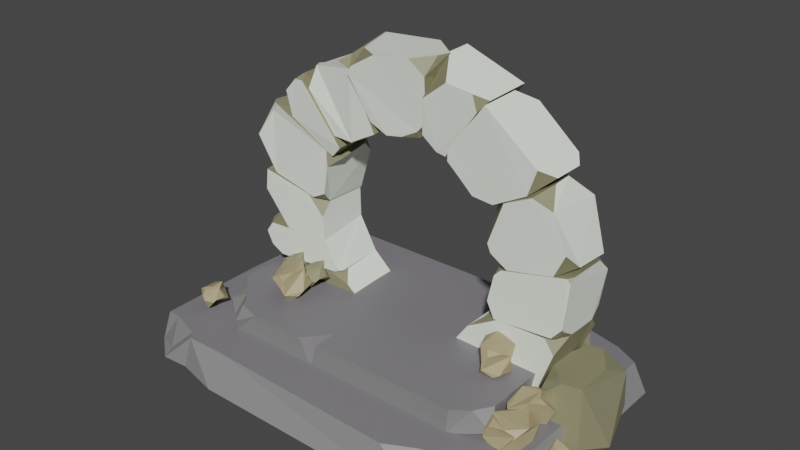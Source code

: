 # Source: portal.blend  (saved by Blender 3.1.7; exported with 4.5.12 LTS)
import bpy
from mathutils import Matrix  # noqa: F401  (used for matrix-valued properties, if any)

bpy.ops.wm.read_factory_settings(use_empty=True)
scene = bpy.context.scene
scene.name = 'Scene'

# ---- collections
col_portal = bpy.data.collections.new('portal'); scene.collection.children.link(col_portal)

# ---- images (referenced by path relative to the original .blend; pixels are not part of the script)
import os
ASSET_DIR = os.environ.get("B2B_ASSET_DIR", "")  # directory of the original .blend (textures are referenced by path, not embedded)
HERE = os.path.dirname(os.path.abspath(__file__))  # packed textures are extracted next to this script under _unpacked/

def load_image(name, relpath, width, height, colorspace="sRGB"):
    """Load a texture the original file referenced (path relative to the .blend, or extracted next to this script)."""
    p = next((c for c in (os.path.join(HERE, relpath), os.path.join(ASSET_DIR, relpath)) if relpath and os.path.exists(c)), "")
    if p:
        img = bpy.data.images.load(p, check_existing=True)
        img.name = name
    else:  # same state as the original file: an image datablock whose file is absent (Cycles renders it pink)
        img = bpy.data.images.new(name, width, height)
        img.source = "FILE"
        img.filepath = "//" + (relpath or name)
    img.colorspace_settings.name = colorspace
    return img
img_portal = load_image('portal', 'portal.png', 1024, 1024, 'sRGB')

# ---- materials (node trees are filled in below, after node groups)
mat_steirs_portal = bpy.data.materials.new('steirs-portal')
mat_steirs_portal.use_transparent_shadow = False
mat_portal = bpy.data.materials.new('portal')
mat_portal.use_transparent_shadow = False
mat_material = bpy.data.materials.new('Material')
mat_material.use_transparent_shadow = False
mat_material_001 = bpy.data.materials.new('Material.001')
mat_material_001.use_transparent_shadow = False
mat_material_002 = bpy.data.materials.new('Material.002')
mat_material_002.use_transparent_shadow = False
mat_stoun_portal = bpy.data.materials.new('stoun-portal')
mat_stoun_portal.use_transparent_shadow = False
mat_material_003 = bpy.data.materials.new('Material.003')
mat_material_003.use_transparent_shadow = False

# ---- material node trees
mat_steirs_portal.use_nodes = True; mat_steirs_portal.node_tree.nodes.clear()
_N = mat_steirs_portal.node_tree.nodes; _L = mat_steirs_portal.node_tree.links
n0 = _N.new('ShaderNodeBsdfPrincipled'); n0.name = 'Principled BSDF'; n0.location = (10, 300)
n0.distribution = 'GGX'
n0.subsurface_method = 'BURLEY'
n0.inputs[0].default_value = (0.2049, 0.196, 0.214, 1.0)
n0.inputs[3].default_value = 1.45
n0.inputs[27].default_value = (0.0, 0.0, 0.0, 1.0)
n0.inputs[28].default_value = 1.0
n1 = _N.new('ShaderNodeOutputMaterial'); n1.name = 'Material Output'; n1.location = (300, 300)
_L.new(n0.outputs[0], n1.inputs[0])
n1.is_active_output = True
mat_portal.use_nodes = True; mat_portal.node_tree.nodes.clear()
_N = mat_portal.node_tree.nodes; _L = mat_portal.node_tree.links
n0 = _N.new('ShaderNodeBsdfPrincipled'); n0.name = 'Principled BSDF'; n0.location = (10, 300)
n0.distribution = 'GGX'
n0.subsurface_method = 'BURLEY'
n0.inputs[2].default_value = 1.0
n0.inputs[3].default_value = 1.45
n0.inputs[13].default_value = 0.1028
n0.inputs[20].default_value = 1.0
n0.inputs[27].default_value = (0.0, 0.0, 0.0, 1.0)
n0.inputs[28].default_value = 1.0
n1 = _N.new('ShaderNodeOutputMaterial'); n1.name = 'Material Output'; n1.location = (300, 300)
n2 = _N.new('ShaderNodeTexImage'); n2.name = 'Изображение-текстура'; n2.location = (-280, 280)
n2.image = img_portal
_L.new(n0.outputs[0], n1.inputs[0])
_L.new(n2.outputs[0], n0.inputs[0])
n1.is_active_output = True
mat_material.use_nodes = True; mat_material.node_tree.nodes.clear()
_N = mat_material.node_tree.nodes; _L = mat_material.node_tree.links
n0 = _N.new('ShaderNodeBsdfPrincipled'); n0.name = 'Principled BSDF'; n0.location = (10, 300)
n0.distribution = 'GGX'
n0.subsurface_method = 'RANDOM_WALK_SKIN'
n0.inputs[0].default_value = (0.8, 0.7695, 0.6243, 1.0)
n0.inputs[3].default_value = 1.45
n0.inputs[27].default_value = (0.0, 0.0, 0.0, 1.0)
n0.inputs[28].default_value = 1.0
n1 = _N.new('ShaderNodeOutputMaterial'); n1.name = 'Material Output'; n1.location = (300, 300)
_L.new(n0.outputs[0], n1.inputs[0])
n1.is_active_output = True
mat_material_001.use_nodes = True; mat_material_001.node_tree.nodes.clear()
_N = mat_material_001.node_tree.nodes; _L = mat_material_001.node_tree.links
n0 = _N.new('ShaderNodeBsdfPrincipled'); n0.name = 'Principled BSDF'; n0.location = (10, 300)
n0.distribution = 'GGX'
n0.subsurface_method = 'RANDOM_WALK_SKIN'
n0.inputs[0].default_value = (0.402, 0.3326, 0.1888, 1.0)
n0.inputs[3].default_value = 1.45
n0.inputs[27].default_value = (0.0, 0.0, 0.0, 1.0)
n0.inputs[28].default_value = 1.0
n1 = _N.new('ShaderNodeOutputMaterial'); n1.name = 'Material Output'; n1.location = (300, 300)
_L.new(n0.outputs[0], n1.inputs[0])
n1.is_active_output = True
mat_material_002.use_nodes = True; mat_material_002.node_tree.nodes.clear()
_N = mat_material_002.node_tree.nodes; _L = mat_material_002.node_tree.links
n0 = _N.new('ShaderNodeBsdfPrincipled'); n0.name = 'Principled BSDF'; n0.location = (10, 300)
n0.distribution = 'GGX'
n0.subsurface_method = 'RANDOM_WALK_SKIN'
n0.inputs[0].default_value = (0.2598, 0.2598, 0.2598, 1.0)
n0.inputs[3].default_value = 1.45
n0.inputs[27].default_value = (0.0, 0.0, 0.0, 1.0)
n0.inputs[28].default_value = 1.0
n1 = _N.new('ShaderNodeOutputMaterial'); n1.name = 'Material Output'; n1.location = (300, 300)
_L.new(n0.outputs[0], n1.inputs[0])
n1.is_active_output = True
mat_stoun_portal.use_nodes = True; mat_stoun_portal.node_tree.nodes.clear()
_N = mat_stoun_portal.node_tree.nodes; _L = mat_stoun_portal.node_tree.links
n0 = _N.new('ShaderNodeBsdfPrincipled'); n0.name = 'Principled BSDF'; n0.location = (10, 300)
n0.distribution = 'GGX'
n0.subsurface_method = 'BURLEY'
n0.inputs[0].default_value = (0.281, 0.2645, 0.1552, 1.0)
n0.inputs[3].default_value = 1.45
n0.inputs[27].default_value = (0.0, 0.0, 0.0, 1.0)
n0.inputs[28].default_value = 1.0
n1 = _N.new('ShaderNodeOutputMaterial'); n1.name = 'Material Output'; n1.location = (300, 300)
_L.new(n0.outputs[0], n1.inputs[0])
n1.is_active_output = True
mat_material_003.use_nodes = True; mat_material_003.node_tree.nodes.clear()
_N = mat_material_003.node_tree.nodes; _L = mat_material_003.node_tree.links
n0 = _N.new('ShaderNodeBsdfPrincipled'); n0.name = 'Principled BSDF'; n0.location = (10, 300)
n0.distribution = 'GGX'
n0.subsurface_method = 'RANDOM_WALK_SKIN'
n0.inputs[0].default_value = (0.9122, 0.9699, 0.8565, 1.0)
n0.inputs[3].default_value = 1.45
n0.inputs[27].default_value = (0.0, 0.0, 0.0, 1.0)
n0.inputs[28].default_value = 1.0
n1 = _N.new('ShaderNodeOutputMaterial'); n1.name = 'Material Output'; n1.location = (300, 300)
_L.new(n0.outputs[0], n1.inputs[0])
n1.is_active_output = True

# ---- world
world_world = bpy.data.worlds.new('World'); scene.world = world_world
world_world.use_nodes = True; world_world.node_tree.nodes.clear()
_N = world_world.node_tree.nodes; _L = world_world.node_tree.links
n0 = _N.new('ShaderNodeOutputWorld'); n0.name = 'World Output'; n0.location = (300, 300)
n1 = _N.new('ShaderNodeBackground'); n1.name = 'Background'; n1.location = (10, 300)
n1.inputs[0].default_value = (0.05088, 0.05088, 0.05088, 1.0)
_L.new(n1.outputs[0], n0.inputs[0])
n0.is_active_output = True
world_world.color = (0.05088, 0.05088, 0.05088)
world_world.use_sun_shadow = False
world_world.sun_shadow_jitter_overblur = 0.0

# ---- meshes
me_011 = bpy.data.meshes.new('Плоскость.011')
me_011.from_pydata([(-4.135, -3.89, 1.108), (-6.072, -1.356, 1.108), (-7.28, -3.297, 1.108), (-5.56, -3.915, 1.108), (2.394, -4.083, 1.108), (4.753, -3.097, 1.108), (-7.232, 2.431, 1.108), (-3.815, 4.422, 1.108), (5.776, 3.768, 1.108), (-4.275, -4.425, 0.03093), (-7.74, -2.489, 0.03093), (-7.581, -3.42, 0.03093), (-6.686, -4.126, 0.03093), (-5.774, -4.069, 0.03093), (6.094, -3.263, 0.03093), (3.883, -4.47, 0.03093), (4.826, -3.945, 0.03093), (5.374, -3.61, 0.03093), (-7.536, 3.425, 0.03093), (-3.942, 4.928, 0.03093), (-5.987, 4.581, 0.03093), (4.766, 4.733, 0.03093), (6.136, 4.003, 0.03093), (-6.847, -3.311, 1.108), (-5.759, -3.67, 1.108), (-6.683, -3.833, 0.2471), (3.353, -3.582, 1.108), (4.172, -3.305, 1.108), (3.981, -4.002, 0.535), (5.268, -2.982, 1.108), (5.736, -2.356, 1.108), (5.912, -3.0, 0.5762), (-7.328, 0.5676, 1.108), (-7.28, -3.297, 1.108), (-7.74, -2.489, 0.03133), (4.669, 4.644, 0.3861), (4.97, 4.198, 1.108), (3.831, 4.478, 1.108), (-5.46, 4.49, 0.4163), (-4.718, 4.353, 1.108), (-5.715, 4.024, 1.108), (-5.777, 2.167, 1.944), (-2.657, 3.122, 1.944), (-5.033, 3.699, 1.944), (-5.8, 2.859, 1.944), (-6.047, -1.009, 1.944), (-4.849, -2.151, 1.944), (1.997, 3.705, 1.944), (4.423, 2.054, 1.944), (3.571, -2.613, 1.944), (-6.129, 2.133, 1.033), (-3.902, 3.709, 1.033), (-4.966, 3.633, 1.033), (-5.777, 3.225, 1.033), (-5.716, 2.813, 1.033), (-4.852, -2.551, 1.033), (-6.219, -1.557, 1.033), (-5.624, -1.981, 1.033), (-5.245, -2.227, 1.033), (2.848, 3.645, 1.033), (4.546, 2.027, 1.033), (4.16, 2.95, 1.033), (4.282, -1.913, 1.033), (3.442, -2.535, 1.033), (-5.053, 3.488, 1.944), (-5.499, 2.957, 1.944), (-5.694, 3.406, 1.216), (-5.437, -1.473, 1.944), (-5.101, -1.869, 1.944), (-5.955, -1.78, 1.46), (-4.711, -2.401, 1.944), (-3.945, -2.625, 1.944), (-4.737, -2.714, 1.494), (-0.2899, 3.742, 1.944), (-5.033, 3.699, 1.944), (-4.038, 3.926, 1.034), (4.652, -2.07, 1.334), (4.102, -2.219, 1.944), (4.451, -1.664, 1.944), (4.514, 2.854, 1.359), (4.342, 2.492, 1.944), (3.943, 2.976, 1.944), (-1.344, -2.619, 1.944), (-2.043, -2.622, 1.944), (-1.685, -2.545, 1.033), (-1.361, -1.866, 1.944), (-5.67, 2.892, 1.072), (-5.822, 3.348, 2.086), (-6.5, 3.329, 1.81), (-6.517, 3.486, 1.413), (-6.597, 3.027, 1.313), (-6.364, 3.606, 1.362), (-6.013, 3.508, 1.126), (-6.379, 3.336, 1.979), (-6.089, 3.073, 2.222), (-5.901, 3.325, 2.296), (-5.967, 2.73, 2.19), (-5.972, 2.528, 1.598), (-5.603, 2.492, 1.772), (-5.392, 2.87, 1.387), (-5.487, 3.179, 2.073), (-5.425, 2.585, 1.706), (-6.039, 2.525, 1.341), (-6.123, 2.485, 1.153), (-5.883, 2.664, 1.038), (-5.92, 3.547, 1.85), (-6.009, 3.612, 1.386), (-6.199, 3.657, 1.493), (6.167, 2.619, 0.3723), (6.147, -0.009953, 2.337), (4.618, 1.275, 2.134), (5.035, 2.242, 2.191), (4.398, 2.401, 1.417), (5.505, 2.246, 2.254), (6.138, 1.277, 2.337), (6.215, 2.405, 1.698), (4.747, 0.774, 2.151), (4.827, -0.1452, 1.629), (5.499, -0.01444, 2.251), (4.672, -0.304, 0.9416), (4.466, 0.847, 0.06958), (5.365, -0.4995, 0.03771), (6.701, 0.8759, 0.136), (6.378, -0.366, 0.619), (5.861, -0.4961, 0.02587), (4.576, 2.111, 0.07855), (4.56, 2.62, 0.4803), (5.017, 2.689, 0.1559), (5.579, -0.7373, 0.4483), (6.301, -1.517, 0.03977), (6.763, -1.006, 0.2475), (6.657, -0.6287, 0.1057), (6.533, -0.5656, 0.5705), (6.541, -0.6295, -0.05121), (6.102, -0.5722, -0.05058), (6.734, -1.203, 0.2055), (6.502, -1.565, 0.3757), (6.454, -1.674, 0.0814), (6.27, -1.628, 0.6718), (5.951, -1.128, 0.8742), (5.694, -1.432, 0.8054), (5.467, -1.128, 0.3885), (5.949, -1.659, 0.1095), (5.541, -1.433, 0.6683), (5.896, -0.8746, 0.8991), (5.874, -0.6802, 0.9624), (5.673, -0.6511, 0.7262), (6.349, -1.244, -0.122), (6.245, -0.7904, -0.1547), (6.472, -0.8046, -0.147), (4.84, -0.9603, 1.063), (5.295, -0.7272, 2.07), (5.198, -0.06082, 1.806), (5.349, -0.02578, 1.417), (4.877, -0.01702, 1.313), (5.486, -0.1597, 1.367), (5.423, -0.5256, 1.129), (5.221, -0.1779, 1.971), (4.991, -0.5018, 2.203), (5.265, -0.649, 2.278), (4.659, -0.6754, 2.165), (4.448, -0.7096, 1.579), (4.454, -1.078, 1.746), (4.853, -1.236, 1.369), (5.162, -1.085, 2.051), (4.566, -1.242, 1.68), (4.434, -0.6467, 1.327), (4.382, -0.5722, 1.142), (4.587, -0.785, 1.028), (5.482, -0.6023, 1.842), (5.531, -0.5107, 1.386), (5.557, -0.3136, 1.495), (4.364, 3.19, 1.044), (3.931, 3.762, 1.895), (3.362, 3.719, 1.441), (3.475, 3.832, 1.052), (3.405, 3.361, 0.9819), (3.644, 3.945, 1.038), (4.048, 3.817, 0.9318), (3.427, 3.744, 1.634), (3.618, 3.505, 1.97), (3.789, 3.763, 2.069), (3.728, 3.157, 2.011), (3.894, 2.888, 1.48), (4.194, 2.868, 1.753), (4.534, 3.202, 1.42), (4.249, 3.589, 1.998), (4.391, 2.952, 1.735), (3.908, 2.856, 1.222), (3.883, 2.796, 1.027), (4.159, 2.96, 0.9726), (3.918, 3.936, 1.627), (3.978, 3.95, 1.164), (3.765, 4.009, 1.203), (4.715, -1.008, 1.626), (5.381, -2.026, 1.556), (4.813, -2.255, 0.9798), (4.427, -2.181, 1.215), (4.42, -1.791, 0.7861), (4.43, -2.164, 1.476), (4.43, -1.751, 1.798), (5.015, -2.282, 1.05), (5.433, -2.026, 1.032), (5.364, -2.135, 1.472), (5.555, -1.653, 0.8715), (5.103, -1.166, 0.8781), (5.444, -1.016, 1.145), (5.126, -0.9988, 1.777), (5.581, -1.683, 1.737), (5.454, -0.9531, 1.412), (4.845, -1.018, 0.9316), (4.42, -1.212, 0.7712), (4.696, -1.009, 0.9822), (5.081, -2.121, 1.7), (4.626, -1.975, 1.81), (4.611, -2.182, 1.635), (-6.887, -1.905, 1.541), (-6.191, -2.066, 1.883), (-6.107, -2.445, 1.492), (-6.356, -2.585, 1.54), (-6.38, -2.416, 1.185), (-6.449, -2.571, 1.69), (-6.732, -2.374, 1.777), (-6.045, -2.363, 1.578), (-5.997, -2.052, 1.582), (-6.123, -2.126, 1.858), (-6.057, -1.826, 1.416), (-6.429, -1.811, 1.211), (-6.459, -1.58, 1.396), (-6.792, -1.707, 1.707), (-6.325, -1.812, 1.942), (-6.571, -1.541, 1.54), (-6.603, -1.862, 1.157), (-6.62, -2.15, 1.03), (-6.678, -1.925, 1.156), (-6.307, -2.246, 1.935), (-6.57, -2.387, 1.878), (-6.43, -2.493, 1.823), (-4.892, -0.7811, 2.358), (-3.755, -0.6219, 2.766), (-3.542, -1.09, 2.101), (-3.822, -1.447, 2.163), (-4.01, -1.19, 1.679), (-3.928, -1.496, 2.396), (-4.403, -1.388, 2.591), (-3.475, -0.9404, 2.241), (-3.55, -0.4605, 2.309), (-3.635, -0.6654, 2.71), (-3.776, -0.1566, 2.118), (-4.355, -0.3433, 1.852), (-4.466, -0.03984, 2.177), (-4.814, -0.4509, 2.636), (-4.05, -0.3397, 2.92), (-4.612, -0.06345, 2.407), (-4.591, -0.5171, 1.775), (-4.508, -0.9367, 1.528), (-4.667, -0.6543, 1.767), (-3.825, -0.9578, 2.815), (-4.146, -1.317, 2.723), (-3.908, -1.381, 2.607), (-5.145, 0.1557, 2.364), (-4.45, -0.005521, 2.705), (-4.365, -0.3849, 2.314), (-4.615, -0.5243, 2.362), (-4.639, -0.3561, 2.008), (-4.708, -0.5108, 2.513), (-4.991, -0.3142, 2.599), (-4.304, -0.3023, 2.4), (-4.256, 0.008447, 2.404), (-4.381, -0.06542, 2.68), (-4.316, 0.234, 2.238), (-4.688, 0.2489, 2.034), (-4.718, 0.4806, 2.219), (-5.051, 0.3531, 2.529), (-4.583, 0.2478, 2.764), (-4.83, 0.5189, 2.362), (-4.862, 0.1985, 1.979), (-4.879, -0.09025, 1.853), (-4.936, 0.1351, 1.978), (-4.566, -0.1858, 2.758), (-4.829, -0.3269, 2.7), (-4.688, -0.4324, 2.645), (-4.258, 0.1619, 2.364), (-3.563, 0.0006213, 2.705), (-3.478, -0.3788, 2.314), (-3.728, -0.5182, 2.362), (-3.752, -0.35, 2.008), (-3.821, -0.5046, 2.513), (-4.104, -0.3081, 2.599), (-3.417, -0.2962, 2.4), (-3.369, 0.01459, 2.404), (-3.494, -0.05928, 2.68), (-3.429, 0.2401, 2.238), (-3.801, 0.255, 2.034), (-3.831, 0.4867, 2.219), (-4.164, 0.3592, 2.529), (-3.696, 0.254, 2.764), (-3.943, 0.525, 2.362), (-3.975, 0.2047, 1.979), (-3.992, -0.08411, 1.853), (-4.049, 0.1413, 1.978), (-3.679, -0.1797, 2.758), (-3.942, -0.3208, 2.7), (-3.801, -0.4263, 2.645), (2.8, 0.1359, 2.659), (3.901, -0.168, 2.55), (3.675, -0.6928, 1.991), (3.39, -0.8819, 2.235), (3.109, -0.6104, 1.821), (3.39, -0.8676, 2.492), (3.124, -0.5715, 2.819), (3.823, -0.5838, 2.054), (3.916, -0.1378, 2.032), (3.961, -0.2572, 2.465), (3.737, 0.2049, 1.879), (3.125, 0.2659, 1.908), (3.249, 0.589, 2.166), (3.059, 0.4028, 2.798), (3.805, 0.2026, 2.732), (3.223, 0.6408, 2.43), (2.864, 0.2084, 1.971), (2.72, -0.1986, 1.819), (2.766, 0.1215, 2.024), (3.78, -0.4252, 2.698), (3.399, -0.608, 2.822), (3.521, -0.7656, 2.644), (-1.573, 0.3529, 7.663), (-3.671, 0.309, 3.477), (-2.295, 0.3479, 1.802), (1.323, 0.3729, 1.586), (0.9058, 0.5333, 7.597), (-6.074, 0.2397, 5.313), (-5.162, 0.246, 0.9319), (4.429, 0.3125, 1.161), (-1.65, 2.218, 7.752), (-2.902, 2.209, 6.977), (-3.807, 2.237, 4.662), (-3.786, 2.18, 3.637), (-3.194, 2.207, 2.519), (-2.354, 2.213, 1.767), (1.322, 2.105, 1.66), (2.918, 2.25, 4.732), (0.9195, 2.236, 7.594), (0.1358, 2.259, 7.856), (-2.638, 2.129, 10.13), (-6.019, 2.106, 2.286), (-5.222, 2.111, 0.8962), (4.407, 2.107, 1.099), (5.307, 2.069, 5.41), (2.352, 2.163, 9.651), (0.3569, 2.179, 10.36), (-6.151, 0.2392, 4.603), (-6.278, 1.244, 3.538), (-5.236, 0.2666, 3.424), (-6.31, 2.088, 3.974), (-5.885, 2.09, 3.559), (-6.294, 1.672, 3.476), (-6.219, 0.2192, 3.045), (-5.96, 0.2234, 3.411), (-6.285, 0.6012, 3.372), (-6.531, 1.7, 3.475), (-6.052, 2.092, 3.44), (-6.391, 2.083, 3.013), (-6.015, 0.2327, 2.602), (-5.91, 0.5403, 2.323), (-5.59, 0.252, 2.353), (-5.403, 0.2722, 2.235), (-5.811, 1.116, 2.166), (-5.64, 0.2533, 1.743), (-3.537, 0.3379, 2.407), (-2.771, 0.3509, 2.179), (-3.128, 0.7827, 2.463), (-3.249, 0.3355, 2.635), (-3.335, 0.3346, 2.452), (-3.138, 0.5459, 2.465), (-3.334, 0.3359, 2.44), (-3.847, 2.221, 4.748), (-3.256, 0.3429, 6.507), (-5.68, 2.11, 7.848), (-3.302, 2.208, 6.687), (-2.874, 0.256, 6.902), (-4.762, 1.929, 8.76), (-3.068, 2.12, 6.862), (-2.595, 2.125, 10.13), (-1.608, 2.214, 7.748), (0.1522, 2.23, 7.906), (2.39, 0.2572, 9.569), (0.878, 2.266, 7.642), (2.313, 2.245, 6.462), (2.904, 2.244, 4.759), (-4.331, 0.3186, 4.918), (-3.76, 0.3274, 4.275), (-3.797, 0.8155, 4.755), (-6.433, 2.12, 4.858), (-6.234, 1.391, 5.404), (-5.702, 2.136, 5.162), (-6.287, 0.8857, 5.453), (-5.735, 0.3263, 5.256), (-6.291, 0.159, 6.502), (-5.451, 0.1769, 7.754), (-5.672, 0.4327, 7.774), (-5.646, 0.2386, 7.456), (-6.256, 2.076, 5.96), (-6.101, 2.153, 5.301), (-6.323, 1.827, 5.458), (-5.874, 2.078, 7.189), (-5.722, 1.642, 7.663), (-5.294, 2.165, 7.478), (-3.633, 2.235, 6.653), (-3.252, 1.844, 6.465), (-3.392, 2.249, 6.07), (-4.094, 0.3037, 4.892), (-3.755, 0.6755, 4.739), (-3.62, 0.3007, 5.14), (-3.434, 0.2849, 6.115), (-3.109, 0.6541, 6.39), (-3.486, 0.3062, 6.643), (-5.645, 1.076, 7.832), (-4.844, 0.276, 7.427), (-4.983, 0.1979, 8.281), (-4.266, 0.173, 8.752), (-4.406, 0.4272, 8.905), (-4.562, 0.1791, 8.744), (-2.484, 0.3466, 7.177), (-3.133, 0.3281, 7.22), (-2.875, 0.783, 6.884), (-2.878, 0.2618, 9.659), (-2.447, 0.2764, 9.5), (-2.592, 0.5841, 9.854), (-4.389, 1.073, 9.059), (-4.09, 0.2714, 8.523), (-3.885, 0.4278, 9.256), (-4.188, 2.27, 8.987), (-4.249, 2.278, 8.633), (-4.388, 2.002, 8.855), (-2.427, 1.067, 10.03), (-2.408, 0.1498, 9.428), (-2.186, 0.6804, 10.09), (-2.238, 0.1363, 9.67), (-1.383, 0.1406, 10.18), (-1.712, 0.3601, 8.019), (-1.583, 0.7307, 7.704), (-1.164, 0.4242, 7.723), (0.1376, 0.981, 7.958), (0.2095, 0.5086, 8.417), (-0.6457, 0.4842, 7.797), (-0.1358, 0.6671, 7.843), (-0.1067, 0.5159, 8.078), (0.3775, 0.8109, 10.37), (-0.1795, 0.2058, 10.32), (0.3076, 0.3068, 9.861), (0.4644, 1.247, 10.36), (0.192, 2.179, 9.435), (-0.5955, 2.177, 10.27), (0.3594, 1.362, 10.34), (0.2651, 0.2609, 9.24), (1.106, 0.2262, 9.906), (2.083, 0.3301, 9.255), (2.281, 0.6567, 9.552), (1.967, 0.2745, 9.769), (0.1812, 0.4078, 8.096), (0.1547, 0.7592, 7.799), (0.6453, 0.4614, 7.689), (1.127, 0.3502, 7.932), (0.8654, 0.8351, 7.601), (1.489, 0.3912, 7.207), (1.105, 0.3689, 7.573), (1.037, 0.5982, 7.392), (2.287, 0.8232, 6.436), (2.648, 0.4193, 6.676), (1.963, 0.4154, 6.74), (3.777, 0.3711, 7.301), (4.433, 0.8092, 7.87), (4.081, 0.3432, 8.15), (2.839, 2.191, 9.261), (2.064, 2.21, 9.179), (2.403, 1.631, 9.608), (2.558, 0.3835, 5.47), (3.064, 0.3499, 6.875), (2.305, 1.281, 6.465), (4.686, 0.2946, 7.133), (4.4, 0.7918, 7.701), (3.991, 0.2929, 7.341), (4.778, 0.3328, 5.214), (5.273, 0.8849, 5.45), (5.144, 0.3112, 5.985), (3.253, 0.3736, 4.852), (2.679, 0.3835, 5.195), (2.882, 0.7865, 4.723), (2.804, 0.4224, 4.514), (3.029, 0.4236, 4.753), (2.846, 0.5774, 4.71), (2.63, 0.3861, 3.632), (2.596, 0.7063, 3.135), (2.897, 0.3588, 3.131), (3.017, 0.3693, 3.141), (2.567, 0.8697, 3.16), (1.967, 0.3876, 2.511), (2.54, 0.3684, 2.854), (2.412, 0.6039, 2.917), (4.982, 0.3163, 2.768), (5.154, 0.8099, 3.23), (4.65, 0.3294, 3.213), (4.877, 0.2733, 3.325), (5.219, 0.2837, 3.726), (5.192, 0.8784, 3.301), (5.206, 0.4049, 3.604), (4.995, 0.3983, 3.315), (5.358, 0.4854, 5.356), (5.203, 0.3454, 5.304), (5.335, 0.3466, 5.186), (5.382, 2.246, 4.864), (4.999, 2.266, 5.213), (5.389, 1.737, 5.351), (5.234, 2.179, 3.671), (5.217, 1.893, 3.307), (4.908, 2.164, 3.282), (5.132, 2.26, 2.937), (4.991, 2.277, 3.159), (5.181, 1.96, 3.22), (2.595, 2.258, 3.166), (2.67, 2.059, 3.26), (2.907, 2.273, 3.298), (3.44, 2.17, 3.308), (2.663, 1.51, 3.206), (2.821, 2.215, 4.256), (2.305, 1.829, 6.462), (2.656, 2.235, 6.682), (2.492, 2.247, 5.951), (3.777, 2.2, 7.395), (4.433, 1.349, 7.758), (4.802, 2.181, 6.999), (4.207, 2.18, 8.107), (4.453, 1.849, 7.889), (4.185, 2.187, 7.711)], [], [(25, 12, 13, 3, 24), (10, 18, 20, 19, 21, 22, 14, 17, 16, 15, 9, 13, 12, 11), (38, 20, 18, 6, 40), (3, 13, 9, 0), (5, 17, 14, 31, 29), (0, 9, 15, 4), (35, 21, 19, 7, 37), (4, 15, 16, 28, 26), (6, 18, 10, 34, 32), (28, 16, 17, 5, 27), (23, 25, 24), (2, 11, 12, 25, 23), (26, 28, 27), (31, 14, 22, 8, 30), (29, 31, 30), (34, 10, 11, 2, 33), (32, 34, 33, 1), (8, 22, 21, 35, 36), (35, 37, 36), (7, 19, 20, 38, 39), (38, 40, 39), (33, 2, 23, 24, 3, 0, 4, 26, 27, 5, 29, 30, 8, 36, 37, 7, 39, 40, 6, 32, 1), (66, 53, 54, 44, 65), (79, 61, 59, 47, 81), (44, 54, 50, 41), (46, 58, 55, 72, 70), (41, 50, 56, 45), (76, 62, 60, 48, 78), (45, 56, 57, 69, 67), (47, 59, 51, 75, 73), (69, 57, 58, 46, 68), (64, 66, 65), (43, 52, 53, 66, 64), (67, 69, 68), (72, 55, 84, 83, 71), (70, 72, 71), (75, 51, 52, 43, 74), (73, 75, 74, 42), (49, 63, 62, 76, 77), (76, 78, 77), (48, 60, 61, 79, 80), (79, 81, 80), (74, 43, 64, 65, 44, 41, 45, 67, 68, 46, 70, 71, 83, 85, 82, 49, 77, 78, 48, 80, 81, 47, 73, 42), (84, 63, 49, 82), (84, 82, 85), (85, 83, 84), (87, 95, 94, 96, 98, 101, 100), (88, 89, 90), (86, 92, 106, 105, 87, 100, 99), (88, 90, 103, 102, 97, 96, 94, 93), (93, 94, 95), (91, 107, 106, 92), (96, 97, 98), (86, 104, 103, 90, 89, 91, 92), (99, 100, 101), (102, 103, 104), (99, 101, 98, 97, 102, 104, 86), (105, 106, 107), (105, 107, 91, 89, 88, 93, 95, 87), (109, 118, 117, 119, 121, 124, 123), (110, 111, 112), (113, 114, 115), (110, 112, 126, 125, 120, 119, 117, 116), (116, 117, 118), (114, 113, 111, 110, 116, 118, 109), (119, 120, 121), (108, 127, 126, 112, 111, 113, 115), (122, 123, 124), (108, 115, 114, 109, 123, 122), (125, 126, 127), (122, 124, 121, 120, 125, 127, 108), (129, 137, 136, 138, 140, 143, 142), (130, 131, 132), (128, 134, 148, 147, 129, 142, 141), (130, 132, 145, 144, 139, 138, 136, 135), (135, 136, 137), (133, 149, 148, 134), (138, 139, 140), (128, 146, 145, 132, 131, 133, 134), (141, 142, 143), (144, 145, 146), (141, 143, 140, 139, 144, 146, 128), (147, 148, 149), (147, 149, 133, 131, 130, 135, 137, 129), (151, 159, 158, 160, 162, 165, 164), (152, 153, 154), (150, 156, 170, 169, 151, 164, 163), (152, 154, 167, 166, 161, 160, 158, 157), (157, 158, 159), (155, 171, 170, 156), (160, 161, 162), (150, 168, 167, 154, 153, 155, 156), (163, 164, 165), (166, 167, 168), (163, 165, 162, 161, 166, 168, 150), (169, 170, 171), (169, 171, 155, 153, 152, 157, 159, 151), (173, 181, 180, 182, 184, 187, 186), (174, 175, 176), (172, 178, 192, 191, 173, 186, 185), (174, 176, 189, 188, 183, 182, 180, 179), (179, 180, 181), (177, 193, 192, 178), (182, 183, 184), (172, 190, 189, 176, 175, 177, 178), (185, 186, 187), (188, 189, 190), (185, 187, 184, 183, 188, 190, 172), (191, 192, 193), (191, 193, 177, 175, 174, 179, 181, 173), (195, 203, 202, 204, 206, 209, 208), (196, 197, 198), (194, 200, 214, 213, 195, 208, 207), (196, 198, 211, 210, 205, 204, 202, 201), (201, 202, 203), (199, 215, 214, 200), (204, 205, 206), (194, 212, 211, 198, 197, 199, 200), (207, 208, 209), (210, 211, 212), (207, 209, 206, 205, 210, 212, 194), (213, 214, 215), (213, 215, 199, 197, 196, 201, 203, 195), (217, 225, 224, 226, 228, 231, 230), (218, 219, 220), (216, 222, 236, 235, 217, 230, 229), (218, 220, 233, 232, 227, 226, 224, 223), (223, 224, 225), (221, 237, 236, 222), (226, 227, 228), (216, 234, 233, 220, 219, 221, 222), (229, 230, 231), (232, 233, 234), (229, 231, 228, 227, 232, 234, 216), (235, 236, 237), (235, 237, 221, 219, 218, 223, 225, 217), (239, 247, 246, 248, 250, 253, 252), (240, 241, 242), (238, 244, 258, 257, 239, 252, 251), (240, 242, 255, 254, 249, 248, 246, 245), (245, 246, 247), (243, 259, 258, 244), (248, 249, 250), (238, 256, 255, 242, 241, 243, 244), (251, 252, 253), (254, 255, 256), (251, 253, 250, 249, 254, 256, 238), (257, 258, 259), (257, 259, 243, 241, 240, 245, 247, 239), (261, 269, 268, 270, 272, 275, 274), (262, 263, 264), (260, 266, 280, 279, 261, 274, 273), (262, 264, 277, 276, 271, 270, 268, 267), (267, 268, 269), (265, 281, 280, 266), (270, 271, 272), (260, 278, 277, 264, 263, 265, 266), (273, 274, 275), (276, 277, 278), (273, 275, 272, 271, 276, 278, 260), (279, 280, 281), (279, 281, 265, 263, 262, 267, 269, 261), (283, 291, 290, 292, 294, 297, 296), (284, 285, 286), (282, 288, 302, 301, 283, 296, 295), (284, 286, 299, 298, 293, 292, 290, 289), (289, 290, 291), (287, 303, 302, 288), (292, 293, 294), (282, 300, 299, 286, 285, 287, 288), (295, 296, 297), (298, 299, 300), (295, 297, 294, 293, 298, 300, 282), (301, 302, 303), (301, 303, 287, 285, 284, 289, 291, 283), (305, 313, 312, 314, 316, 319, 318), (306, 307, 308), (304, 310, 324, 323, 305, 318, 317), (306, 308, 321, 320, 315, 314, 312, 311), (311, 312, 313), (309, 325, 324, 310), (314, 315, 316), (304, 322, 321, 308, 307, 309, 310), (317, 318, 319), (320, 321, 322), (317, 319, 316, 315, 320, 322, 304), (323, 324, 325), (323, 325, 309, 307, 306, 311, 313, 305), (377, 418, 417, 378, 379), (490, 489, 492, 494, 503, 504, 510, 509), (424, 423, 326, 427, 426, 431, 430), (379, 378, 381, 382), (448, 450, 444, 443, 385, 452, 451), (356, 355, 337, 327, 353, 352), (520, 522, 518, 517, 347, 340), (361, 360, 359, 358, 327, 337), (339, 346, 345, 338), (491, 490, 509, 508, 513, 512, 389), (464, 463, 386, 476, 475, 387), (425, 424, 430, 429, 434, 433, 335), (343, 350, 349, 342), (327, 391, 390, 331, 351, 353), (345, 367, 366, 375, 374, 338), (328, 370, 369, 366, 368, 332), (441, 440, 436, 435, 383, 384), (365, 364, 345, 338, 374, 373), (386, 473, 472, 533, 532, 474, 476), (380, 377, 379, 382), (415, 414, 413, 412, 336, 410, 409), (333, 329, 340, 347), (328, 332, 346, 339), (326, 334, 344, 428, 427), (455, 454, 350, 343, 461, 460), (351, 352, 353), (354, 355, 356), (376, 395, 394, 331, 390, 392), (357, 358, 359), (338, 345, 362, 361, 337), (360, 361, 362), (327, 372, 375, 374, 338, 337), (364, 363, 357, 359, 360, 362, 345), (363, 364, 365), (366, 367, 368), (332, 368, 367, 345, 346), (369, 370, 371), (371, 370, 328, 339, 338), (372, 373, 374, 375), (373, 372, 327, 358, 357, 363, 365), (392, 391, 327, 337, 376), (417, 419, 422, 421, 381, 378), (454, 456, 459, 458, 349, 350), (388, 534, 533, 472, 471, 469, 468), (479, 478, 482, 481, 530, 529, 527, 526), (494, 493, 524, 523, 516, 515, 505, 507, 503), (390, 391, 392), (337, 355, 354, 393, 395, 376), (393, 394, 395), (352, 351, 331, 394, 393, 354, 356), (396, 397, 398), (399, 400, 401), (396, 398, 401, 400, 406, 405, 402, 404), (402, 403, 404), (412, 411, 397, 396, 404, 403, 336), (405, 406, 407), (408, 409, 410), (336, 403, 402, 405, 407, 408, 410), (411, 412, 413), (411, 413, 414, 416, 399, 401, 398, 397), (414, 415, 416), (416, 415, 409, 408, 407, 406, 400, 399), (417, 418, 419), (377, 380, 420, 422, 419, 418), (420, 421, 422), (380, 382, 381, 421, 420), (423, 424, 425), (326, 423, 425, 335, 334), (426, 427, 428), (429, 430, 431), (335, 433, 432, 344, 334), (432, 433, 434), (429, 431, 426, 428, 344, 432, 434), (435, 436, 438, 437), (437, 438, 439), (440, 442, 445, 447, 444, 450, 449, 439, 438, 436), (440, 441, 442), (384, 383, 453, 452, 385), (443, 446, 445, 442, 441, 384, 385), (447, 446, 443, 444), (445, 446, 447), (448, 449, 450), (451, 452, 453), (435, 437, 439, 449, 448, 451, 453, 383), (454, 455, 456), (330, 462, 461, 343, 342), (457, 458, 459), (330, 342, 349, 458, 457), (460, 461, 462), (460, 462, 330, 457, 459, 456, 455), (467, 466, 463, 464), (465, 466, 467), (468, 469, 470), (468, 470, 465, 467, 464, 387, 388), (471, 472, 473), (463, 466, 465, 470, 469, 471, 473, 386), (474, 475, 476), (477, 478, 479), (478, 477, 487, 486, 483, 485, 480, 482), (480, 481, 482), (483, 484, 485), (481, 480, 485, 484, 348, 531, 530), (486, 487, 488), (486, 488, 341, 348, 484, 483), (489, 490, 491), (508, 510, 504, 506, 505, 515, 514, 511, 513), (492, 493, 494), (499, 498, 495, 496), (497, 498, 499), (496, 495, 502, 501, 519, 518, 522, 521), (500, 501, 502), (495, 498, 497, 329, 333, 500, 502), (505, 506, 507), (503, 507, 506, 504), (508, 509, 510), (511, 512, 513), (514, 515, 516), (493, 492, 489, 491, 389, 525, 524), (517, 518, 519), (501, 500, 333, 347, 517, 519), (520, 521, 522), (329, 497, 499, 496, 521, 520, 340), (523, 524, 525), (389, 512, 511, 514, 516, 523, 525), (526, 527, 528), (488, 487, 477, 479, 526, 528, 341), (529, 530, 531), (528, 527, 529, 531, 348, 341), (532, 533, 534), (387, 475, 474, 532, 534, 388)])
me_011.polygons.foreach_set('material_index', [4, 0, 4, 4, 4, 4, 4, 4, 4, 4, 4, 4, 4, 4, 4, 4, 0, 4, 4, 4, 4, 0, 0, 0, 0, 4, 4, 4, 4, 0, 4, 0, 0, 4, 4, 4, 0, 0, 4, 4, 0, 0, 0, 4, 0, 0, 5, 5, 5, 5, 5, 5, 5, 5, 5, 5, 5, 5, 5, 5, 5, 5, 5, 5, 5, 5, 5, 5, 5, 5, 5, 3, 3, 3, 3, 3, 3, 3, 3, 3, 3, 3, 3, 3, 3, 3, 3, 3, 3, 3, 3, 3, 3, 3, 3, 3, 3, 5, 5, 5, 5, 5, 5, 5, 5, 5, 5, 5, 5, 5, 3, 3, 3, 3, 3, 3, 3, 3, 3, 3, 3, 3, 3, 3, 3, 3, 3, 3, 3, 3, 3, 3, 3, 3, 3, 3, 3, 3, 3, 3, 3, 3, 3, 3, 3, 3, 3, 3, 3, 5, 5, 5, 5, 5, 5, 5, 5, 5, 5, 5, 5, 5, 5, 5, 5, 5, 5, 5, 5, 5, 5, 5, 5, 5, 5, 3, 3, 3, 3, 3, 3, 3, 3, 3, 3, 3, 3, 3, 5, 6, 6, 6, 5, 5, 6, 5, 6, 5, 5, 5, 6, 6, 5, 5, 5, 5, 6, 5, 6, 5, 5, 5, 5, 5, 5, 5, 5, 6, 5, 6, 6, 5, 5, 5, 5, 6, 5, 6, 6, 6, 6, 5, 5, 5, 5, 6, 5, 6, 5, 5, 6, 5, 5, 5, 5, 6, 5, 6, 5, 5, 5, 6, 5, 5, 5, 6, 5, 5, 6, 5, 6, 5, 5, 6, 5, 6, 6, 5, 5, 5, 5, 6, 5, 6, 5, 5, 5, 6, 5, 5, 5, 6, 5, 6, 5, 5, 6, 5, 5, 6, 5, 5, 5, 6, 5, 5, 5, 5, 5, 6, 5, 5, 5, 5, 5, 6, 5, 5, 5, 6, 5, 6, 5, 6, 5, 6, 5, 6])
_uv = me_011.uv_layers.new(name='UVКарта')
_uv.uv.foreach_set('vector', [0.06873, 0.08781, 0.06873, 0.08781, 0.142, 0.04025, 0.142, 0.04025, 0.117, 0.05646, 0.0, 0.2155, 0.0, 0.9383, 0.2019, 0.9718, 0.2751, 1.0, 0.912, 1.0, 1.0, 0.9271, 1.0, 0.1338, 0.9763, 0.08501, 0.9408, 0.04864, 0.8587, 0.0, 0.2507, 0.0, 0.142, 0.04025, 0.06873, 0.08781, 0.02657, 0.1438, 0.2019, 0.9718, 0.2019, 0.9718, 0.0, 0.9383, 0.0, 0.9383, 0.1473, 0.9627, 0.142, 0.04025, 0.142, 0.04025, 0.2507, 0.0, 0.2507, 0.0, 0.9763, 0.08501, 0.9763, 0.08501, 1.0, 0.1338, 1.0, 0.1338, 0.9839, 0.1007, 0.2507, 0.0, 0.2507, 0.0, 0.8587, 0.0, 0.8587, 0.0, 0.912, 1.0, 0.912, 1.0, 0.2751, 1.0, 0.2751, 1.0, 0.8628, 1.0, 0.8587, 0.0, 0.8587, 0.0, 0.9408, 0.04864, 0.9408, 0.04864, 0.9229, 0.03799, 0.0, 0.9383, 0.0, 0.9383, 0.0, 0.2155, 0.0, 0.2155, 0.0, 0.5979, 0.9408, 0.04864, 0.9408, 0.04864, 0.9763, 0.08501, 0.9763, 0.08501, 0.9647, 0.07313, 0.04395, 0.1207, 0.06873, 0.08781, 0.117, 0.05646, 0.02657, 0.1438, 0.02657, 0.1438, 0.06873, 0.08781, 0.06873, 0.08781, 0.04395, 0.1207, 0.9229, 0.03799, 0.9408, 0.04864, 0.9647, 0.07313, 1.0, 0.1338, 1.0, 0.1338, 1.0, 0.9271, 1.0, 0.9271, 1.0, 0.1811, 0.9839, 0.1007, 1.0, 0.1338, 1.0, 0.1811, 0.0, 0.2155, 0.0, 0.2155, 0.02657, 0.1438, 0.02657, 0.1438, 0.02656, 0.1438, 0.0, 0.5979, 0.0, 0.2155, 0.02656, 0.1438, 0.01328, 0.3709, 1.0, 0.9271, 1.0, 0.9271, 0.912, 1.0, 0.912, 1.0, 0.9456, 0.9722, 0.912, 1.0, 0.8628, 1.0, 0.9456, 0.9722, 0.2751, 1.0, 0.2751, 1.0, 0.2019, 0.9718, 0.2019, 0.9718, 0.2244, 0.9805, 0.2019, 0.9718, 0.1473, 0.9627, 0.2244, 0.9805, 0.02656, 0.1438, 0.02657, 0.1438, 0.04395, 0.1207, 0.117, 0.05646, 0.142, 0.04025, 0.2507, 0.0, 0.8587, 0.0, 0.9229, 0.03799, 0.9647, 0.07313, 0.9763, 0.08501, 0.9839, 0.1007, 1.0, 0.1811, 1.0, 0.9271, 0.9456, 0.9722, 0.8628, 1.0, 0.2751, 1.0, 0.2244, 0.9805, 0.1473, 0.9627, 0.0, 0.9383, 0.0, 0.5979, 0.01328, 0.3709, 0.06873, 0.08781, 0.06873, 0.08781, 0.142, 0.04025, 0.142, 0.04025, 0.117, 0.05646, 0.2019, 0.9718, 0.2019, 0.9718, 0.0, 0.9383, 0.0, 0.9383, 0.1473, 0.9627, 0.142, 0.04025, 0.142, 0.04025, 0.2507, 0.0, 0.2507, 0.0, 0.9763, 0.08501, 0.9763, 0.08501, 1.0, 0.1338, 1.0, 0.1338, 0.9839, 0.1007, 0.2507, 0.0, 0.2507, 0.0, 0.8587, 0.0, 0.8587, 0.0, 0.912, 1.0, 0.912, 1.0, 0.2751, 1.0, 0.2751, 1.0, 0.8628, 1.0, 0.8587, 0.0, 0.8587, 0.0, 0.9408, 0.04864, 0.9408, 0.04864, 0.9229, 0.03799, 0.0, 0.9383, 0.0, 0.9383, 0.0, 0.2155, 0.0, 0.2155, 0.0, 0.5979, 0.9408, 0.04864, 0.9408, 0.04864, 0.9763, 0.08501, 0.9763, 0.08501, 0.9647, 0.07313, 0.04395, 0.1207, 0.06873, 0.08781, 0.117, 0.05646, 0.02657, 0.1438, 0.02657, 0.1438, 0.06873, 0.08781, 0.06873, 0.08781, 0.04395, 0.1207, 0.9229, 0.03799, 0.9408, 0.04864, 0.9647, 0.07313, 1.0, 0.1338, 1.0, 0.1338, 1.0, 0.4367, 1.0, 0.3699, 1.0, 0.1811, 0.9839, 0.1007, 1.0, 0.1338, 1.0, 0.1811, 0.0, 0.2155, 0.0, 0.2155, 0.02657, 0.1438, 0.02657, 0.1438, 0.02656, 0.1438, 0.0, 0.5979, 0.0, 0.2155, 0.02656, 0.1438, 0.01328, 0.3709, 1.0, 0.9271, 1.0, 0.9271, 0.912, 1.0, 0.912, 1.0, 0.9456, 0.9722, 0.912, 1.0, 0.8628, 1.0, 0.9456, 0.9722, 0.2751, 1.0, 0.2751, 1.0, 0.2019, 0.9718, 0.2019, 0.9718, 0.2244, 0.9805, 0.2019, 0.9718, 0.1473, 0.9627, 0.2244, 0.9805, 0.02656, 0.1438, 0.02657, 0.1438, 0.04395, 0.1207, 0.117, 0.05646, 0.142, 0.04025, 0.2507, 0.0, 0.8587, 0.0, 0.9229, 0.03799, 0.9647, 0.07313, 0.9763, 0.08501, 0.9839, 0.1007, 1.0, 0.1811, 1.0, 0.3699, 0.6698, 0.4504, 1.0, 0.4083, 1.0, 0.9271, 0.9456, 0.9722, 0.8628, 1.0, 0.2751, 1.0, 0.2244, 0.9805, 0.1473, 0.9627, 0.0, 0.9383, 0.0, 0.5979, 0.01328, 0.3709, 1.0, 0.4367, 1.0, 0.9271, 1.0, 0.9271, 1.0, 0.4083, 1.0, 0.4367, 1.0, 0.4083, 0.6698, 0.4504, 0.6698, 0.4504, 1.0, 0.3699, 1.0, 0.4367, 0.8038, 0.8481, 0.815, 0.8525, 0.8391, 0.8343, 0.8394, 0.8059, 0.8087, 0.7729, 0.7886, 0.7758, 0.7796, 0.8304, 0.4702, 0.8625, 0.5015, 0.8672, 0.497, 0.8382, 0.6811, 0.3845, 0.6785, 0.4077, 0.6917, 0.4014, 0.7204, 0.385, 0.7384, 0.3732, 0.7285, 0.3479, 0.6901, 0.3561, 0.4702, 0.8625, 0.497, 0.8382, 0.5015, 0.7812, 0.4902, 0.7837, 0.473, 0.7855, 0.4361, 0.8083, 0.4403, 0.8363, 0.4599, 0.861, 0.8521, 0.8525, 0.8391, 0.8343, 0.815, 0.8525, 0.7061, 0.4299, 0.7057, 0.414, 0.6917, 0.4014, 0.6785, 0.4077, 0.8394, 0.8059, 0.8375, 0.7766, 0.8087, 0.7729, 0.6914, 0.8572, 0.7215, 0.859, 0.7511, 0.8537, 0.7511, 0.7956, 0.7158, 0.7729, 0.6966, 0.7755, 0.6764, 0.8041, 0.5906, 0.8566, 0.6339, 0.8566, 0.6127, 0.8298, 0.5788, 0.7876, 0.565, 0.7824, 0.5603, 0.8138, 0.5906, 0.8566, 0.6127, 0.8298, 0.6146, 0.8094, 0.597, 0.7879, 0.5788, 0.7876, 0.5603, 0.8138, 0.565, 0.8435, 0.7204, 0.385, 0.6917, 0.4014, 0.7057, 0.414, 0.7204, 0.385, 0.7057, 0.414, 0.7061, 0.4299, 0.7203, 0.4414, 0.751, 0.4325, 0.7565, 0.4193, 0.7565, 0.3752, 0.7384, 0.3732, 0.244, 0.2091, 0.2559, 0.2567, 0.3034, 0.3072, 0.3503, 0.3201, 0.4039, 0.269, 0.4001, 0.2316, 0.356, 0.1924, 0.4077, 0.3485, 0.3554, 0.3808, 0.4077, 0.4293, 0.4947, 0.04395, 0.5543, 0.1018, 0.5668, 0.01422, 0.01645, 0.4575, 0.07188, 0.5439, 0.1444, 0.5536, 0.17, 0.5175, 0.1591, 0.433, 0.09205, 0.3453, 0.04682, 0.3509, 0.01422, 0.4179, 0.4473, 0.1918, 0.4757, 0.2715, 0.5149, 0.2307, 0.5543, 0.1018, 0.4947, 0.04395, 0.457, 0.0606, 0.4323, 0.155, 0.4473, 0.1918, 0.5149, 0.2307, 0.5668, 0.2077, 0.09205, 0.3453, 0.1591, 0.433, 0.17, 0.3074, 0.244, 0.5341, 0.3447, 0.534, 0.3873, 0.5028, 0.4077, 0.4293, 0.3554, 0.3808, 0.3137, 0.3836, 0.2465, 0.4372, 0.3982, 0.08264, 0.356, 0.1924, 0.4001, 0.2316, 0.4039, 0.01422, 0.3106, 0.04144, 0.2566, 0.1275, 0.244, 0.2091, 0.356, 0.1924, 0.3982, 0.08264, 0.1799, 0.06286, 0.1769, 0.0155, 0.1294, 0.01422, 0.01422, 0.1645, 0.1164, 0.279, 0.1614, 0.279, 0.2156, 0.1672, 0.1799, 0.06286, 0.1294, 0.01422, 0.03033, 0.01743, 0.8075, 0.2431, 0.8017, 0.2438, 0.7811, 0.2424, 0.7696, 0.2716, 0.7763, 0.3032, 0.7892, 0.3098, 0.8143, 0.2789, 0.6065, 0.3481, 0.5793, 0.3479, 0.5653, 0.3671, 0.6764, 0.5632, 0.7235, 0.5979, 0.7418, 0.586, 0.7598, 0.5536, 0.7591, 0.5299, 0.7334, 0.5029, 0.6779, 0.526, 0.6065, 0.3481, 0.5653, 0.3671, 0.569, 0.4363, 0.586, 0.4367, 0.6068, 0.436, 0.6501, 0.4125, 0.6501, 0.3846, 0.6234, 0.3536, 0.7824, 0.1978, 0.7811, 0.2424, 0.8017, 0.2438, 0.7593, 0.6128, 0.7598, 0.595, 0.7418, 0.586, 0.7235, 0.5979, 0.6501, 0.4125, 0.6068, 0.436, 0.6337, 0.4633, 0.3628, 0.8013, 0.3803, 0.8019, 0.4014, 0.7956, 0.4014, 0.7221, 0.3809, 0.6953, 0.368, 0.6986, 0.351, 0.7332, 0.4059, 0.6224, 0.4059, 0.5625, 0.3767, 0.61, 0.2071, 0.3074, 0.1984, 0.3194, 0.2071, 0.3327, 0.6184, 0.4698, 0.6371, 0.4744, 0.6337, 0.4633, 0.6068, 0.436, 0.586, 0.4367, 0.5722, 0.4491, 0.5851, 0.4537, 0.7598, 0.5536, 0.7418, 0.586, 0.7598, 0.595, 0.8143, 0.2173, 0.809, 0.1797, 0.7998, 0.1666, 0.7866, 0.1633, 0.7775, 0.1843, 0.7824, 0.1978, 0.8017, 0.2438, 0.8075, 0.2431, 0.153, 0.6671, 0.1646, 0.6684, 0.1837, 0.6565, 0.1882, 0.6207, 0.163, 0.583, 0.1466, 0.5821, 0.1382, 0.6354, 0.4675, 0.6746, 0.4381, 0.6584, 0.4361, 0.7, 0.6776, 0.07192, 0.6259, 0.02372, 0.6084, 0.03194, 0.5955, 0.06467, 0.6011, 0.09324, 0.6224, 0.1179, 0.674, 0.1031, 0.4675, 0.6746, 0.4361, 0.7, 0.4468, 0.7528, 0.4612, 0.7504, 0.4802, 0.7516, 0.5169, 0.7352, 0.5104, 0.7027, 0.4821, 0.6754, 0.4821, 0.6754, 0.5104, 0.7027, 0.5169, 0.681, 0.5992, 0.01422, 0.5953, 0.02616, 0.6084, 0.03194, 0.6259, 0.02372, 0.9421, 0.424, 0.938, 0.3862, 0.9162, 0.4066, 0.8365, 0.5076, 0.8136, 0.5029, 0.7888, 0.5037, 0.7882, 0.5755, 0.8149, 0.6065, 0.8305, 0.6065, 0.8491, 0.5772, 0.674, 0.1031, 0.6224, 0.1179, 0.6776, 0.1348, 0.9383, 0.3672, 0.9421, 0.3531, 0.9181, 0.3479, 0.8839, 0.3794, 0.8999, 0.4046, 0.9162, 0.4066, 0.938, 0.3862, 0.9383, 0.3672, 0.9181, 0.3479, 0.8973, 0.3516, 0.5955, 0.06467, 0.6084, 0.03194, 0.5953, 0.02616, 0.1451, 0.6902, 0.1484, 0.7153, 0.1569, 0.7198, 0.1723, 0.7171, 0.1882, 0.7012, 0.1851, 0.695, 0.1646, 0.6684, 0.153, 0.6671, 0.8095, 0.08757, 0.8157, 0.1029, 0.8454, 0.1054, 0.8666, 0.08873, 0.8666, 0.03914, 0.85, 0.02651, 0.8059, 0.06216, 0.8241, 0.4361, 0.8554, 0.4391, 0.8547, 0.4087, 0.6085, 0.7495, 0.6361, 0.7415, 0.626, 0.7322, 0.598, 0.7132, 0.5771, 0.7021, 0.5603, 0.7225, 0.5818, 0.754, 0.8241, 0.4361, 0.8547, 0.4087, 0.8554, 0.3524, 0.8424, 0.3561, 0.8238, 0.3593, 0.7849, 0.3851, 0.789, 0.4131, 0.8118, 0.4359, 0.6033, 0.6648, 0.5731, 0.6656, 0.5692, 0.6846, 0.2972, 0.7799, 0.3094, 0.7812, 0.3226, 0.7669, 0.3214, 0.7512, 0.7849, 0.3851, 0.8238, 0.3593, 0.8098, 0.3479, 0.3074, 0.7009, 0.2782, 0.6953, 0.2467, 0.6994, 0.244, 0.7549, 0.2773, 0.7812, 0.2972, 0.7799, 0.3214, 0.7512, 0.825, 0.01422, 0.8059, 0.06216, 0.85, 0.02651, 0.9202, 0.9446, 0.9333, 0.9474, 0.9351, 0.9156, 0.9023, 0.8788, 0.8805, 0.9102, 0.8809, 0.9305, 0.903, 0.9474, 0.9202, 0.9446, 0.9351, 0.9156, 0.9298, 0.8866, 0.598, 0.7132, 0.626, 0.7322, 0.6293, 0.7138, 0.598, 0.7132, 0.6293, 0.7138, 0.6406, 0.7062, 0.6406, 0.688, 0.6161, 0.6639, 0.6033, 0.6648, 0.5692, 0.6846, 0.5771, 0.7021, 0.6085, 0.2402, 0.6138, 0.2471, 0.6431, 0.2273, 0.6542, 0.1914, 0.6408, 0.1634, 0.623, 0.1633, 0.5953, 0.2066, 0.2097, 0.7483, 0.1822, 0.7617, 0.2097, 0.7954, 0.5603, 0.5739, 0.609, 0.6267, 0.6283, 0.617, 0.648, 0.5796, 0.648, 0.5474, 0.6203, 0.521, 0.5614, 0.5394, 0.2663, 0.5642, 0.244, 0.6005, 0.257, 0.6478, 0.2973, 0.665, 0.3181, 0.6516, 0.3483, 0.6106, 0.3266, 0.5824, 0.283, 0.5625, 0.6465, 0.275, 0.6431, 0.2273, 0.6138, 0.2471, 0.648, 0.6354, 0.648, 0.6225, 0.6283, 0.617, 0.609, 0.6267, 0.3483, 0.6106, 0.3181, 0.6516, 0.3483, 0.6669, 0.153, 0.8292, 0.198, 0.839, 0.2068, 0.8361, 0.2097, 0.7954, 0.1822, 0.7617, 0.1637, 0.7591, 0.1382, 0.7833, 0.5614, 0.5394, 0.6203, 0.521, 0.5708, 0.5029, 0.2973, 0.665, 0.257, 0.6478, 0.2833, 0.6668, 0.1944, 0.8982, 0.163, 0.8674, 0.1468, 0.8686, 0.1382, 0.9006, 0.1411, 0.9214, 0.1465, 0.9346, 0.1904, 0.9346, 0.648, 0.5796, 0.6283, 0.617, 0.648, 0.6225, 0.6025, 0.2711, 0.6133, 0.3087, 0.6267, 0.3181, 0.6442, 0.3148, 0.6542, 0.287, 0.6465, 0.275, 0.6138, 0.2471, 0.6085, 0.2402, 0.9851, 0.1735, 0.9826, 0.1688, 0.9567, 0.1633, 0.9405, 0.1699, 0.9472, 0.2011, 0.96, 0.2073, 0.9858, 0.1817, 0.9095, 0.2803, 0.9334, 0.2953, 0.9334, 0.2659, 0.04847, 0.8992, 0.07808, 0.8854, 0.07156, 0.8748, 0.04888, 0.8575, 0.03006, 0.8496, 0.01422, 0.8661, 0.02692, 0.8992, 0.8872, 0.6418, 0.8752, 0.6573, 0.8843, 0.6799, 0.9087, 0.6891, 0.9214, 0.6784, 0.9391, 0.6539, 0.9245, 0.6463, 0.8971, 0.6412, 0.05147, 0.825, 0.02419, 0.8263, 0.03244, 0.8425, 0.08357, 0.8571, 0.07504, 0.8603, 0.07156, 0.8748, 0.07808, 0.8854, 0.9391, 0.6539, 0.9214, 0.6784, 0.9391, 0.6908, 0.7849, 0.9424, 0.818, 0.9433, 0.8314, 0.9289, 0.8314, 0.9006, 0.8099, 0.8809, 0.7966, 0.8812, 0.7796, 0.9007, 0.9858, 0.223, 0.9858, 0.1817, 0.96, 0.2073, 0.9087, 0.6891, 0.8843, 0.6799, 0.8999, 0.693, 0.9134, 0.7187, 0.9371, 0.7032, 0.9391, 0.6908, 0.9214, 0.6784, 0.9087, 0.6891, 0.8999, 0.693, 0.8925, 0.717, 0.04888, 0.8575, 0.07156, 0.8748, 0.07504, 0.8603, 0.04888, 0.8575, 0.07504, 0.8603, 0.08357, 0.8571, 0.08246, 0.8454, 0.06155, 0.8263, 0.05147, 0.825, 0.03244, 0.8425, 0.03006, 0.8496, 0.6848, 0.2534, 0.6872, 0.2641, 0.7197, 0.282, 0.7412, 0.2707, 0.7412, 0.2101, 0.7252, 0.193, 0.6826, 0.2304, 0.8577, 0.2659, 0.8427, 0.3081, 0.8811, 0.3081, 0.5021, 0.4741, 0.5368, 0.4368, 0.5225, 0.4178, 0.4834, 0.3927, 0.4545, 0.3858, 0.4361, 0.4153, 0.4686, 0.4744, 0.4561, 0.5073, 0.4361, 0.5424, 0.4484, 0.5827, 0.4853, 0.5917, 0.5044, 0.571, 0.5319, 0.5229, 0.5116, 0.5078, 0.4713, 0.5029, 0.4818, 0.3485, 0.4428, 0.3571, 0.4559, 0.374, 0.5368, 0.3909, 0.5236, 0.3944, 0.5225, 0.4178, 0.5368, 0.4368, 0.5319, 0.5229, 0.5044, 0.571, 0.5319, 0.5845, 0.02115, 0.7921, 0.06904, 0.7966, 0.08925, 0.7727, 0.08925, 0.7375, 0.05818, 0.7105, 0.03885, 0.7095, 0.01422, 0.7319, 0.6994, 0.1633, 0.6826, 0.2304, 0.7252, 0.193, 0.4853, 0.5917, 0.4484, 0.5827, 0.4724, 0.5992, 0.4965, 0.6258, 0.5301, 0.6016, 0.5319, 0.5845, 0.5044, 0.571, 0.4853, 0.5917, 0.4724, 0.5992, 0.4644, 0.6299, 0.4834, 0.3927, 0.5225, 0.4178, 0.5236, 0.3944, 0.4834, 0.3927, 0.5236, 0.3944, 0.5368, 0.3909, 0.5336, 0.3761, 0.498, 0.3508, 0.4818, 0.3485, 0.4559, 0.374, 0.4545, 0.3858, 0.721, 0.8976, 0.7186, 0.8929, 0.6927, 0.8874, 0.6764, 0.894, 0.6832, 0.9253, 0.696, 0.9315, 0.7218, 0.9059, 0.895, 0.1195, 0.919, 0.1345, 0.919, 0.1051, 0.8769, 0.2374, 0.9066, 0.2236, 0.9, 0.2131, 0.8774, 0.1957, 0.8585, 0.1879, 0.8427, 0.2043, 0.8554, 0.2374, 0.8896, 0.5035, 0.8776, 0.5189, 0.8867, 0.5415, 0.9111, 0.5508, 0.9238, 0.5401, 0.9415, 0.5156, 0.9268, 0.508, 0.8995, 0.5029, 0.88, 0.1633, 0.8527, 0.1645, 0.8609, 0.1807, 0.912, 0.1954, 0.9035, 0.1986, 0.9, 0.2131, 0.9066, 0.2236, 0.9415, 0.5156, 0.9238, 0.5401, 0.9415, 0.5525, 0.5657, 0.9466, 0.5987, 0.9475, 0.6121, 0.933, 0.6121, 0.9048, 0.5907, 0.8851, 0.5773, 0.8854, 0.5603, 0.9049, 0.7218, 0.9472, 0.7218, 0.9059, 0.696, 0.9315, 0.9111, 0.5508, 0.8867, 0.5415, 0.9023, 0.5547, 0.9158, 0.5803, 0.9395, 0.5649, 0.9415, 0.5525, 0.9238, 0.5401, 0.9111, 0.5508, 0.9023, 0.5547, 0.8948, 0.5787, 0.8774, 0.1957, 0.9, 0.2131, 0.9035, 0.1986, 0.8774, 0.1957, 0.9035, 0.1986, 0.912, 0.1954, 0.9109, 0.1837, 0.89, 0.1646, 0.88, 0.1633, 0.8609, 0.1807, 0.8585, 0.1879, 0.4807, 0.9058, 0.4783, 0.9011, 0.4523, 0.8956, 0.4361, 0.9022, 0.4428, 0.9334, 0.4556, 0.9396, 0.4814, 0.914, 0.2689, 0.9558, 0.2689, 0.9275, 0.244, 0.9431, 0.3663, 0.9045, 0.3959, 0.8907, 0.3894, 0.8801, 0.3667, 0.8628, 0.3479, 0.8549, 0.332, 0.8714, 0.3447, 0.9045, 0.8926, 0.7735, 0.8805, 0.789, 0.8896, 0.8116, 0.914, 0.8208, 0.9268, 0.8101, 0.9444, 0.7856, 0.9298, 0.778, 0.9025, 0.7729, 0.3693, 0.8303, 0.342, 0.8316, 0.3502, 0.8478, 0.4014, 0.8624, 0.3928, 0.8656, 0.3894, 0.8801, 0.3959, 0.8907, 0.9444, 0.7856, 0.9268, 0.8101, 0.9444, 0.8225, 0.9004, 0.0757, 0.9335, 0.07665, 0.9468, 0.06217, 0.9468, 0.03395, 0.9254, 0.01422, 0.912, 0.01454, 0.895, 0.03406, 0.4814, 0.9553, 0.4814, 0.914, 0.4556, 0.9396, 0.914, 0.8208, 0.8896, 0.8116, 0.9053, 0.8247, 0.9187, 0.8503, 0.9424, 0.8349, 0.9444, 0.8225, 0.9268, 0.8101, 0.914, 0.8208, 0.9053, 0.8247, 0.8978, 0.8487, 0.3667, 0.8628, 0.3894, 0.8801, 0.3928, 0.8656, 0.3667, 0.8628, 0.3928, 0.8656, 0.4014, 0.8624, 0.4003, 0.8507, 0.3793, 0.8316, 0.3693, 0.8303, 0.3502, 0.8478, 0.3479, 0.8549, 0.8448, 0.6497, 0.8415, 0.645, 0.809, 0.6412, 0.7893, 0.6485, 0.7985, 0.6884, 0.8149, 0.6931, 0.8468, 0.6532, 0.2919, 0.8615, 0.2693, 0.8943, 0.3026, 0.8991, 0.6764, 0.7116, 0.7224, 0.7406, 0.7409, 0.7252, 0.7602, 0.6874, 0.7608, 0.6613, 0.7338, 0.6412, 0.6771, 0.6756, 0.01563, 0.6471, 0.04833, 0.681, 0.09156, 0.6808, 0.1077, 0.6438, 0.09479, 0.6213, 0.05672, 0.5821, 0.03185, 0.593, 0.01422, 0.6295, 0.2907, 0.8437, 0.3026, 0.8096, 0.27, 0.8132, 0.7608, 0.7445, 0.7603, 0.7285, 0.7409, 0.7252, 0.7224, 0.7406, 0.05672, 0.5821, 0.09479, 0.6213, 0.1097, 0.5917, 0.7165, 0.1061, 0.7615, 0.1061, 0.7729, 0.08531, 0.7775, 0.0429, 0.7512, 0.01422, 0.7328, 0.0153, 0.7061, 0.04541, 0.8468, 0.7173, 0.8468, 0.6532, 0.8149, 0.6931, 0.1077, 0.6438, 0.09156, 0.6808, 0.1097, 0.6568, 0.8468, 0.7173, 0.8149, 0.6931, 0.7985, 0.6884, 0.7905, 0.7028, 0.7967, 0.7283, 0.803, 0.7397, 0.8454, 0.7443, 0.7602, 0.6874, 0.7409, 0.7252, 0.7603, 0.7285, 0.2491, 0.8369, 0.244, 0.8771, 0.2516, 0.8932, 0.2693, 0.8943, 0.2919, 0.8615, 0.2907, 0.8437, 0.27, 0.8132, 0.2657, 0.8123, 0.6834, 0.4848, 0.6835, 0.5331, 0.7129, 0.557, 0.7495, 0.557, 0.7495, 0.483, 0.552, 0.2, 0.5458, 0.1901, 0.5172, 0.1764, 0.4977, 0.1811, 0.4869, 0.2506, 0.4976, 0.2659, 0.5465, 0.2828, 0.5517, 0.2793, 0.3818, 0.7691, 0.402, 0.7802, 0.4385, 0.7782, 0.4379, 0.7062, 0.4264, 0.6946, 0.3881, 0.6927, 0.3706, 0.713, 0.9017, 0.5967, 0.871, 0.6852, 0.9169, 0.6852, 0.912, 0.5953, 0.7316, 0.2564, 0.7501, 0.2418, 0.7452, 0.1957, 0.7291, 0.1807, 0.6851, 0.1764, 0.6845, 0.2258, 0.7164, 0.254, 0.06786, 0.786, 0.08203, 0.7707, 0.08203, 0.6974, 0.01566, 0.6972, 0.01653, 0.7518, 0.05274, 0.7856, 0.03057, 0.2057, 0.024, 0.2157, 0.01566, 0.2891, 0.02251, 0.2955, 0.09104, 0.2818, 0.09104, 0.1709, 0.5514, 0.6209, 0.5383, 0.6046, 0.499, 0.6106, 0.4852, 0.6215, 0.485, 0.6996, 0.5514, 0.6995, 0.1165, 0.1396, 0.1165, 0.03352, 0.06128, 0.0208, 0.08244, 0.1188, 0.6472, 0.4234, 0.6524, 0.4166, 0.653, 0.3373, 0.6478, 0.3317, 0.6036, 0.332, 0.5853, 0.3472, 0.5881, 0.4227, 0.8333, 0.8012, 0.8497, 0.7884, 0.8497, 0.7285, 0.8011, 0.7291, 0.7815, 0.7457, 0.7826, 0.8019, 0.6031, 0.598, 0.5865, 0.6115, 0.5827, 0.6648, 0.6105, 0.6865, 0.6434, 0.6803, 0.6535, 0.6717, 0.6535, 0.6026, 0.393, 0.5752, 0.3706, 0.6614, 0.4455, 0.6614, 0.4222, 0.5758, 0.7824, 0.113, 0.8092, 0.1037, 0.8269, 0.07897, 0.8269, 0.01566, 0.8018, 0.01857, 0.7683, 0.05944, 0.6488, 0.4688, 0.6134, 0.4735, 0.5831, 0.4871, 0.5827, 0.5592, 0.5899, 0.5663, 0.6488, 0.5667, 0.8302, 0.1764, 0.8126, 0.1886, 0.797, 0.2122, 0.7837, 0.2772, 0.7979, 0.2903, 0.8302, 0.2824, 0.03399, 0.5755, 0.0213, 0.5879, 0.01566, 0.6428, 0.049, 0.6622, 0.08647, 0.6658, 0.08647, 0.5752, 0.1389, 0.562, 0.1495, 0.5729, 0.2049, 0.5751, 0.2049, 0.4755, 0.1461, 0.476, 0.1389, 0.4831, 0.6506, 0.806, 0.6498, 0.7366, 0.6337, 0.7223, 0.597, 0.7218, 0.5849, 0.732, 0.5827, 0.7883, 0.602, 0.806, 0.6801, 0.4688, 0.6834, 0.4848, 0.7495, 0.483, 0.7462, 0.4738, 0.2615, 0.09601, 0.2485, 0.1001, 0.2484, 0.1294, 0.2615, 0.1411, 0.3167, 0.1448, 0.3179, 0.1045, 0.3038, 0.09307, 0.488, 0.4688, 0.4901, 0.5733, 0.5514, 0.5733, 0.5514, 0.4705, 0.488, 0.3317, 0.488, 0.4374, 0.554, 0.4374, 0.554, 0.3317, 0.2052, 0.6064, 0.1391, 0.608, 0.1389, 0.6993, 0.1938, 0.6915, 0.2052, 0.6784, 0.2521, 0.6451, 0.2926, 0.6803, 0.3215, 0.6803, 0.3208, 0.5968, 0.2677, 0.5964, 0.2557, 0.6066, 0.4372, 0.8383, 0.4032, 0.8746, 0.4372, 0.8871, 0.3728, 0.8604, 0.373, 0.8785, 0.3881, 0.8771, 0.7806, 0.3319, 0.7806, 0.3903, 0.806, 0.4064, 0.847, 0.4033, 0.847, 0.3485, 0.8303, 0.3317, 0.4851, 0.6089, 0.4852, 0.6215, 0.499, 0.6106, 0.08244, 0.1188, 0.06128, 0.0208, 0.03283, 0.01566, 0.02189, 0.03155, 0.03849, 0.1103, 0.01566, 0.0157, 0.02189, 0.03155, 0.03283, 0.01566, 0.57, 0.07174, 0.571, 0.105, 0.5711, 0.1102, 0.5784, 0.112, 0.6372, 0.1093, 0.6361, 0.06468, 0.9327, 0.2316, 0.9436, 0.2421, 0.9606, 0.2421, 0.9719, 0.2282, 0.9765, 0.1894, 0.959, 0.1764, 0.9307, 0.1764, 0.1389, 0.5749, 0.1495, 0.5729, 0.1389, 0.562, 0.3773, 0.92, 0.3762, 0.9494, 0.3919, 0.9188, 0.424, 0.9184, 0.3919, 0.9188, 0.3762, 0.9494, 0.3706, 0.9843, 0.4254, 0.9843, 0.3613, 0.1415, 0.3495, 0.1618, 0.3676, 0.1618, 0.9448, 0.06617, 0.9591, 0.08151, 0.9779, 0.0817, 0.9779, 0.01566, 0.9419, 0.01576, 0.8626, 0.1443, 0.8585, 0.1408, 0.8626, 0.1342, 0.8582, 0.1405, 0.8627, 0.2778, 0.8691, 0.2811, 0.8993, 0.267, 0.8993, 0.1859, 0.8866, 0.1764, 0.8708, 0.1832, 0.8615, 0.1979, 0.5875, 0.02822, 0.5704, 0.04446, 0.57, 0.07174, 0.6361, 0.06468, 0.6372, 0.02756, 0.8783, 0.3673, 0.8965, 0.404, 0.9149, 0.4092, 0.924, 0.4024, 0.9246, 0.3477, 0.8868, 0.3317, 0.05633, 0.8307, 0.01616, 0.8528, 0.01838, 0.8804, 0.03181, 0.8882, 0.08526, 0.8898, 0.08526, 0.8298, 0.6844, 0.3404, 0.6843, 0.4143, 0.6959, 0.4251, 0.7327, 0.4251, 0.7491, 0.3986, 0.7486, 0.3549, 0.7348, 0.3404, 0.7208, 0.6863, 0.752, 0.6547, 0.752, 0.6185, 0.7332, 0.6018, 0.7134, 0.601, 0.6848, 0.6285, 0.6863, 0.6739, 0.7014, 0.6873, 0.6479, 0.1868, 0.6355, 0.1764, 0.6071, 0.1791, 0.5837, 0.2068, 0.5841, 0.2574, 0.5937, 0.2683, 0.6296, 0.2675, 0.6465, 0.2608, 0.6509, 0.2568, 0.5701, 0.01566, 0.5704, 0.04446, 0.5875, 0.02822, 0.8397, 0.6873, 0.8397, 0.613, 0.8245, 0.5985, 0.7931, 0.5953, 0.7833, 0.6215, 0.8003, 0.6866, 0.7804, 0.4181, 0.806, 0.4064, 0.7806, 0.3903, 0.4032, 0.8746, 0.4372, 0.8383, 0.4362, 0.8148, 0.3954, 0.8115, 0.3706, 0.8291, 0.3728, 0.8604, 0.3881, 0.8771, 0.1632, 0.7419, 0.1435, 0.7306, 0.1389, 0.7785, 0.2521, 0.2933, 0.2551, 0.3004, 0.2647, 0.2947, 0.1632, 0.7419, 0.1389, 0.7785, 0.1434, 0.8049, 0.1506, 0.8158, 0.1932, 0.8112, 0.2079, 0.7959, 0.2059, 0.7576, 0.1964, 0.7413, 0.2059, 0.7576, 0.2079, 0.7335, 0.1964, 0.7413, 0.6817, 0.02289, 0.6691, 0.03388, 0.6719, 0.08802, 0.6924, 0.1051, 0.7258, 0.1054, 0.737, 0.09853, 0.737, 0.02369, 0.07536, 0.9366, 0.09219, 0.9431, 0.09219, 0.9211, 0.3182, 0.08222, 0.3038, 0.09307, 0.3179, 0.1045, 0.2196, 0.4442, 0.2208, 0.3599, 0.2, 0.3481, 0.1544, 0.3487, 0.1389, 0.3656, 0.1502, 0.4302, 0.1676, 0.4442, 0.6691, 0.03388, 0.6817, 0.02289, 0.6685, 0.01566, 0.3218, 0.2053, 0.3065, 0.1942, 0.2726, 0.2035, 0.2567, 0.2134, 0.2521, 0.2933, 0.2647, 0.2947, 0.305, 0.3004, 0.3359, 0.2631, 0.2726, 0.2035, 0.2591, 0.1972, 0.2567, 0.2134, 0.2498, 0.08221, 0.2615, 0.09601, 0.3038, 0.09307, 0.3182, 0.08222, 0.3182, 0.03258, 0.3003, 0.02006, 0.2575, 0.01566, 0.2483, 0.01901, 0.04403, 0.9211, 0.01566, 0.9413, 0.04403, 0.9527, 0.9036, 0.5599, 0.9228, 0.5568, 0.9228, 0.4748, 0.9143, 0.4688, 0.8925, 0.4729, 0.8783, 0.5001, 0.9246, 0.4121, 0.924, 0.4024, 0.9149, 0.4092, 0.8469, 0.4696, 0.7809, 0.4688, 0.7843, 0.554, 0.8377, 0.5556, 0.8469, 0.549, 0.9141, 0.8993, 0.9363, 0.8995, 0.9295, 0.8838, 0.879, 0.8995, 0.9141, 0.8993, 0.9295, 0.8838, 0.9289, 0.8333, 0.8799, 0.8334, 0.4264, 0.6946, 0.4379, 0.7062, 0.4385, 0.693, 0.6105, 0.6865, 0.5827, 0.6648, 0.5881, 0.6881, 0.01909, 0.4597, 0.01566, 0.5351, 0.02488, 0.5439, 0.09314, 0.5439, 0.07101, 0.4554, 0.6531, 0.6832, 0.6535, 0.6717, 0.6434, 0.6803, 0.2769, 0.8354, 0.2554, 0.856, 0.2521, 0.8945, 0.2644, 0.9055, 0.3193, 0.9033, 0.3193, 0.8387, 0.3093, 0.8312, 0.5009, 0.02193, 0.4679, 0.01566, 0.4675, 0.02392, 0.4871, 0.03044, 0.4871, 0.03044, 0.4675, 0.02392, 0.4673, 0.05819, 0.02853, 0.3456, 0.01587, 0.3637, 0.01628, 0.3822, 0.02396, 0.4023, 0.03461, 0.4148, 0.08517, 0.424, 0.1034, 0.4088, 0.1034, 0.3659, 0.08893, 0.3337, 0.08111, 0.3268, 0.7498, 0.8398, 0.7372, 0.8429, 0.7492, 0.8567, 0.3392, 0.359, 0.2521, 0.3317, 0.2537, 0.4026, 0.2855, 0.4277, 0.3392, 0.4215, 0.7331, 0.9048, 0.7434, 0.8937, 0.7485, 0.8753, 0.7492, 0.8567, 0.7372, 0.8429, 0.6848, 0.8463, 0.689, 0.9083, 0.7488, 0.896, 0.7434, 0.8937, 0.7331, 0.9048, 0.7498, 0.9094, 0.01628, 0.3822, 0.01566, 0.4004, 0.02396, 0.4023, 0.7316, 0.2564, 0.7523, 0.2636, 0.7501, 0.2418, 0.7164, 0.254, 0.6845, 0.2258, 0.6822, 0.2636, 0.5009, 0.02193, 0.4871, 0.03044, 0.4673, 0.05819, 0.4686, 0.1004, 0.4895, 0.1201, 0.5048, 0.1231, 0.5386, 0.08701, 0.5386, 0.01802, 0.05633, 0.8307, 0.01566, 0.8174, 0.01616, 0.8528, 0.6895, 0.782, 0.6868, 0.7903, 0.6971, 0.8068, 0.7502, 0.8084, 0.7497, 0.7832, 0.411, 0.1415, 0.399, 0.1472, 0.411, 0.16, 0.6895, 0.782, 0.7497, 0.7832, 0.7502, 0.7186, 0.6968, 0.7204, 0.6848, 0.729, 0.2557, 0.6066, 0.2677, 0.5964, 0.2574, 0.5884, 0.8793, 0.1006, 0.9011, 0.1029, 0.9105, 0.1002, 0.9105, 0.02817, 0.8966, 0.01566, 0.8689, 0.02924, 0.8582, 0.06569, 0.5027, 0.8586, 0.4971, 0.8507, 0.485, 0.8502, 0.494, 0.867, 0.5131, 0.8516, 0.4971, 0.8507, 0.5027, 0.8586, 0.7348, 0.3404, 0.7486, 0.3549, 0.7491, 0.3317, 0.547, 0.8672, 0.5335, 0.8527, 0.5131, 0.8516, 0.5027, 0.8586, 0.494, 0.867, 0.493, 0.9176, 0.5467, 0.9176, 0.4059, 0.1049, 0.436, 0.1102, 0.4359, 0.09382, 0.3629, 0.01863, 0.3526, 0.02618, 0.3514, 0.04492, 0.3495, 0.06841, 0.3633, 0.08847, 0.4059, 0.1049, 0.4359, 0.09382, 0.436, 0.01566, 0.7816, 0.7186, 0.7815, 0.7457, 0.8011, 0.7291, 0.7817, 0.8621, 0.7815, 0.9054, 0.8136, 0.8983, 0.4476, 0.3667, 0.408, 0.3317, 0.3974, 0.3321, 0.3786, 0.3464, 0.3706, 0.4013, 0.3911, 0.4234, 0.4348, 0.4234, 0.4508, 0.4033, 0.4348, 0.4234, 0.4567, 0.4215, 0.4508, 0.4033, 0.2547, 0.7999, 0.2739, 0.7987, 0.2533, 0.7797, 0.2694, 0.7133, 0.2521, 0.736, 0.2533, 0.7797, 0.2739, 0.7987, 0.3158, 0.7999, 0.3189, 0.7411, 0.2891, 0.7116, 0.3786, 0.3464, 0.3974, 0.3321, 0.3787, 0.3325, 0.551, 0.7451, 0.5368, 0.7309, 0.485, 0.7309, 0.489, 0.8187, 0.5309, 0.8189, 0.551, 0.8005, 0.653, 0.4267, 0.6524, 0.4166, 0.6472, 0.4234, 0.5855, 0.9005, 0.5909, 0.9052, 0.637, 0.9052, 0.6407, 0.9007, 0.6497, 0.8835, 0.6484, 0.8477, 0.6364, 0.8381, 0.5994, 0.8376, 0.5843, 0.8563, 0.9006, 0.7856, 0.8838, 0.7747, 0.8811, 0.7868, 0.2073, 0.1121, 0.2157, 0.1084, 0.2154, 0.08925, 0.1976, 0.1043, 0.2154, 0.1314, 0.2157, 0.1084, 0.2073, 0.1121, 0.1976, 0.1043, 0.2154, 0.08925, 0.2169, 0.03331, 0.2, 0.01622, 0.1594, 0.01566, 0.1482, 0.02282, 0.1479, 0.09173, 0.1554, 0.1001, 0.1836, 0.8479, 0.1975, 0.8642, 0.2027, 0.8471, 0.1582, 0.2648, 0.1706, 0.2801, 0.1853, 0.2986, 0.2208, 0.3168, 0.2208, 0.2059, 0.1618, 0.1942, 0.1479, 0.2079, 0.6296, 0.2675, 0.6461, 0.2702, 0.6465, 0.2608, 0.6509, 0.2568, 0.6465, 0.2608, 0.6461, 0.2702, 0.6503, 0.2715, 0.552, 0.2851, 0.5517, 0.2793, 0.5465, 0.2828, 0.5994, 0.8376, 0.5827, 0.8374, 0.5843, 0.8563, 0.5833, 0.2715, 0.5937, 0.2683, 0.5841, 0.2574, 0.8838, 0.7747, 0.9006, 0.7856, 0.9291, 0.7833, 0.9353, 0.7776, 0.9353, 0.7186, 0.9189, 0.7202, 0.885, 0.7462, 0.1917, 0.9161, 0.2009, 0.9161, 0.1996, 0.9049, 0.1975, 0.8642, 0.1836, 0.8479, 0.1389, 0.8515, 0.1414, 0.915, 0.1917, 0.9161, 0.1996, 0.9049, 0.1485, 0.1037, 0.1554, 0.1001, 0.1479, 0.09173, 0.2169, 0.1628, 0.2154, 0.1314, 0.2073, 0.1121, 0.1976, 0.1043, 0.1554, 0.1001, 0.1485, 0.1037, 0.1556, 0.1625, 0.3177, 0.4867, 0.3203, 0.4591, 0.2835, 0.4658, 0.2659, 0.4693, 0.2521, 0.5439, 0.2649, 0.5571, 0.3069, 0.5505, 0.3203, 0.5385, 0.3177, 0.4867, 0.2835, 0.4658, 0.833, 0.8981, 0.8477, 0.9023, 0.8477, 0.8789, 0.7959, 0.8335, 0.7817, 0.8516, 0.7817, 0.8621, 0.8136, 0.8983, 0.833, 0.8981, 0.8477, 0.8789, 0.8477, 0.8333, 0.6848, 0.6285, 0.7134, 0.601, 0.6848, 0.598, 0.4055, 0.4547, 0.3826, 0.4681, 0.3706, 0.5136, 0.3949, 0.5439, 0.4538, 0.5439, 0.4512, 0.4561, 0.5849, 0.732, 0.597, 0.7218, 0.5849, 0.7194, 0.4556, 0.1963, 0.3869, 0.1942, 0.3673, 0.2135, 0.368, 0.2768, 0.3794, 0.2851, 0.4556, 0.262])
me_011.materials.append(mat_steirs_portal)
me_011.materials.append(mat_portal)
me_011.materials.append(mat_material)
me_011.materials.append(mat_material_001)
me_011.materials.append(mat_material_002)
me_011.materials.append(mat_stoun_portal)
me_011.materials.append(mat_material_003)
me_011.use_remesh_fix_poles = True
me_011.use_remesh_preserve_attributes = False
me_011.use_mirror_vertex_groups = False
me_011.update()

# ---- objects
ob_portal = bpy.data.objects.new('portal', me_011)

# ---- transforms, parenting, visibility, modifiers, constraints
ob_portal.location = (0.0, 0.0, 0.0)
ob_portal.lineart.crease_threshold = 0.0

# ---- collection membership
col_portal.objects.link(ob_portal)

# ---- scene / render settings (as saved in the file)
scene.frame_start = 1; scene.frame_end = 250; scene.frame_set(44)
scene.render.engine = 'BLENDER_EEVEE_NEXT'
scene.cycles.use_denoising = False
scene.cycles.samples = 128
scene.cycles.sampling_pattern = 'TABULATED_SOBOL'
scene.cycles.use_adaptive_sampling = False
scene.cycles.use_light_tree = False
scene.view_settings.view_transform = 'Filmic'
bpy.context.view_layer.update()

# ---- added for rendering (the .blend has no active camera and no usable light): camera, sun
cam_auto = bpy.data.cameras.new('AutoCamera')
cam_auto.lens = 50.0
cam_auto.sensor_width = 36.0
cam_auto.clip_end = 1000.0
ob_auto_camera = bpy.data.objects.new('AutoCamera', cam_auto)
scene.collection.objects.link(ob_auto_camera)
ob_auto_camera.location = (18.2325, -22.2361, 20.0833)
ob_auto_camera.rotation_euler = (1.09748, -7.21219e-08, 0.694738)
scene.camera = ob_auto_camera
light_auto_sun = bpy.data.lights.new('AutoSun', 'SUN')
light_auto_sun.energy = 3.0
light_auto_sun.angle = 0.0523599
ob_auto_sun = bpy.data.objects.new('AutoSun', light_auto_sun)
scene.collection.objects.link(ob_auto_sun)
ob_auto_sun.rotation_euler = (0.872665, 0.174533, 0.523599)
bpy.context.view_layer.update()
